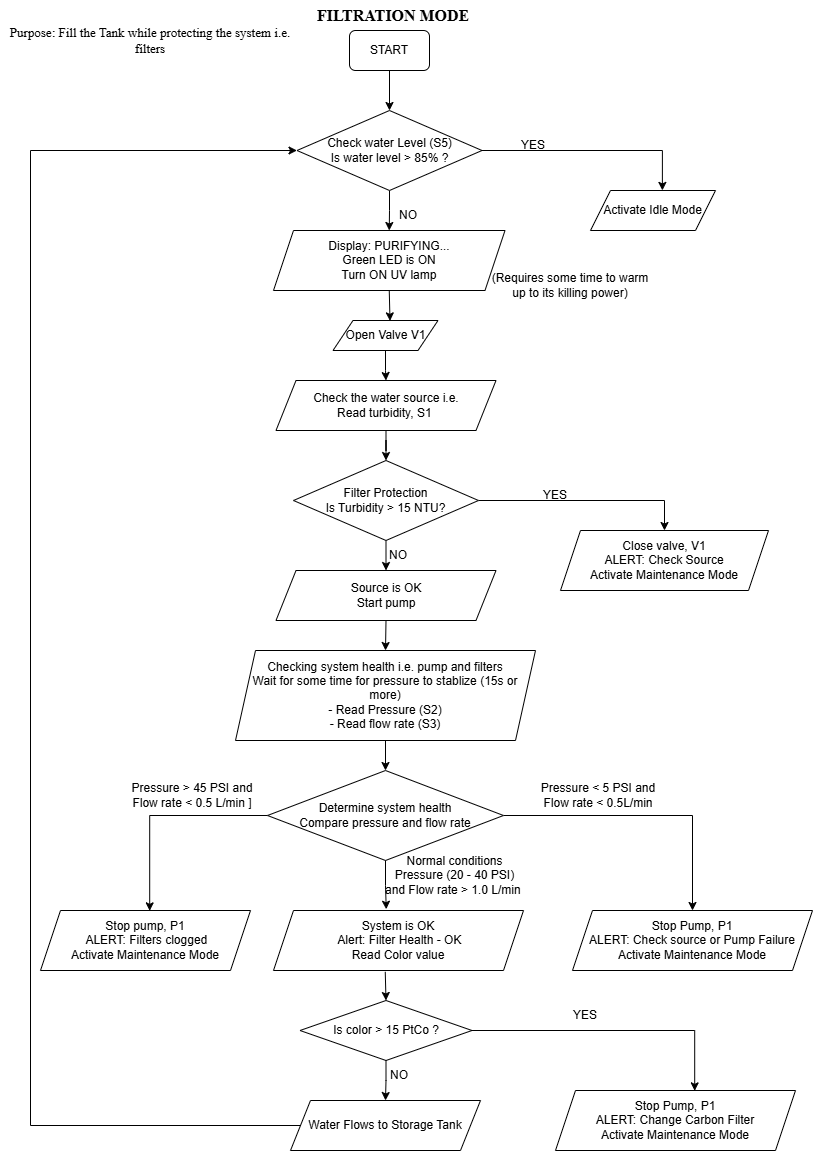

The diagram above was exported from draw.io. Its source (the exported page's mxGraphModel, read from the mxfile embedded in the PNG):
<mxGraphModel dx="786" dy="524" grid="1" gridSize="10" guides="1" tooltips="1" connect="1" arrows="1" fold="1" page="1" pageScale="1" pageWidth="827" pageHeight="1169" math="0" shadow="0">
  <root>
    <mxCell id="0" />
    <mxCell id="1" parent="0" />
    <mxCell id="J3vP7Dq4K83UpRIR04gJ-1" value="&lt;font style=&quot;font-size: 16px;&quot;&gt;FILTRATION MODE&lt;/font&gt;" style="text;html=1;whiteSpace=wrap;strokeColor=none;fillColor=none;align=center;verticalAlign=middle;rounded=0;fontFamily=Times New Roman;fontStyle=1" parent="1" vertex="1">
      <mxGeometry x="318" y="10" width="170" height="30" as="geometry" />
    </mxCell>
    <mxCell id="J3vP7Dq4K83UpRIR04gJ-2" value="&lt;font face=&quot;Times New Roman&quot; style=&quot;font-size: 13px;&quot;&gt;Purpose: Fill the Tank while protecting the system i.e. filters&lt;/font&gt;" style="text;html=1;whiteSpace=wrap;strokeColor=none;fillColor=none;align=center;verticalAlign=middle;rounded=0;" parent="1" vertex="1">
      <mxGeometry x="9.5" y="40" width="300" height="20" as="geometry" />
    </mxCell>
    <mxCell id="UlLjgES_81eehY5mIkyB-1" style="edgeStyle=orthogonalEdgeStyle;rounded=0;orthogonalLoop=1;jettySize=auto;html=1;exitX=0.5;exitY=1;exitDx=0;exitDy=0;entryX=0.5;entryY=0;entryDx=0;entryDy=0;" parent="1" source="J3vP7Dq4K83UpRIR04gJ-4" target="J3vP7Dq4K83UpRIR04gJ-6" edge="1">
      <mxGeometry relative="1" as="geometry" />
    </mxCell>
    <mxCell id="J3vP7Dq4K83UpRIR04gJ-4" value="START" style="rounded=1;whiteSpace=wrap;html=1;" parent="1" vertex="1">
      <mxGeometry x="359" y="40" width="80" height="40" as="geometry" />
    </mxCell>
    <mxCell id="UlLjgES_81eehY5mIkyB-3" style="edgeStyle=orthogonalEdgeStyle;rounded=0;orthogonalLoop=1;jettySize=auto;html=1;exitX=0.5;exitY=1;exitDx=0;exitDy=0;entryX=0.5;entryY=0;entryDx=0;entryDy=0;" parent="1" source="J3vP7Dq4K83UpRIR04gJ-6" target="x0Zk9BML4B5Awz4NNF_B-41" edge="1">
      <mxGeometry relative="1" as="geometry" />
    </mxCell>
    <mxCell id="J3vP7Dq4K83UpRIR04gJ-6" value="Check water Level (S5)&lt;div&gt;Is water level &amp;gt; 85% ?&lt;/div&gt;" style="rhombus;whiteSpace=wrap;html=1;" parent="1" vertex="1">
      <mxGeometry x="306.5" y="120" width="185" height="80" as="geometry" />
    </mxCell>
    <mxCell id="J3vP7Dq4K83UpRIR04gJ-7" value="Activate Idle Mode" style="shape=parallelogram;perimeter=parallelogramPerimeter;whiteSpace=wrap;html=1;fixedSize=1;" parent="1" vertex="1">
      <mxGeometry x="600" y="200" width="125" height="40" as="geometry" />
    </mxCell>
    <mxCell id="J3vP7Dq4K83UpRIR04gJ-8" style="edgeStyle=orthogonalEdgeStyle;rounded=0;orthogonalLoop=1;jettySize=auto;html=1;exitX=1;exitY=0.5;exitDx=0;exitDy=0;entryX=0.575;entryY=-0.002;entryDx=0;entryDy=0;entryPerimeter=0;" parent="1" source="J3vP7Dq4K83UpRIR04gJ-6" target="J3vP7Dq4K83UpRIR04gJ-7" edge="1">
      <mxGeometry relative="1" as="geometry" />
    </mxCell>
    <mxCell id="J3vP7Dq4K83UpRIR04gJ-9" value="YES" style="text;html=1;whiteSpace=wrap;strokeColor=none;fillColor=none;align=center;verticalAlign=middle;rounded=0;" parent="1" vertex="1">
      <mxGeometry x="513" y="140" width="60" height="30" as="geometry" />
    </mxCell>
    <mxCell id="J3vP7Dq4K83UpRIR04gJ-16" style="edgeStyle=orthogonalEdgeStyle;rounded=0;orthogonalLoop=1;jettySize=auto;html=1;exitX=0.5;exitY=1;exitDx=0;exitDy=0;" parent="1" source="J3vP7Dq4K83UpRIR04gJ-11" target="J3vP7Dq4K83UpRIR04gJ-15" edge="1">
      <mxGeometry relative="1" as="geometry" />
    </mxCell>
    <mxCell id="J3vP7Dq4K83UpRIR04gJ-11" value="Open Valve V1" style="shape=parallelogram;perimeter=parallelogramPerimeter;whiteSpace=wrap;html=1;fixedSize=1;" parent="1" vertex="1">
      <mxGeometry x="342.5" y="330" width="105" height="30" as="geometry" />
    </mxCell>
    <mxCell id="J3vP7Dq4K83UpRIR04gJ-13" value="NO" style="text;html=1;whiteSpace=wrap;strokeColor=none;fillColor=none;align=center;verticalAlign=middle;rounded=0;" parent="1" vertex="1">
      <mxGeometry x="387.5" y="210" width="60" height="30" as="geometry" />
    </mxCell>
    <mxCell id="J3vP7Dq4K83UpRIR04gJ-18" style="edgeStyle=orthogonalEdgeStyle;rounded=0;orthogonalLoop=1;jettySize=auto;html=1;exitX=0.5;exitY=1;exitDx=0;exitDy=0;" parent="1" source="J3vP7Dq4K83UpRIR04gJ-15" target="J3vP7Dq4K83UpRIR04gJ-17" edge="1">
      <mxGeometry relative="1" as="geometry" />
    </mxCell>
    <mxCell id="J3vP7Dq4K83UpRIR04gJ-15" value="Check the water source i.e&lt;span style=&quot;background-color: transparent; color: light-dark(rgb(0, 0, 0), rgb(255, 255, 255));&quot;&gt;.&lt;/span&gt;&lt;div&gt;&lt;span style=&quot;background-color: transparent; color: light-dark(rgb(0, 0, 0), rgb(255, 255, 255));&quot;&gt;Read turbidity, S1&lt;/span&gt;&lt;span style=&quot;background-color: transparent; color: light-dark(rgb(0, 0, 0), rgb(255, 255, 255));&quot;&gt;&amp;nbsp;&lt;/span&gt;&lt;/div&gt;" style="shape=parallelogram;perimeter=parallelogramPerimeter;whiteSpace=wrap;html=1;fixedSize=1;" parent="1" vertex="1">
      <mxGeometry x="285.5" y="390" width="220" height="50" as="geometry" />
    </mxCell>
    <mxCell id="J3vP7Dq4K83UpRIR04gJ-20" style="edgeStyle=orthogonalEdgeStyle;rounded=0;orthogonalLoop=1;jettySize=auto;html=1;exitX=1;exitY=0.5;exitDx=0;exitDy=0;entryX=0.5;entryY=0;entryDx=0;entryDy=0;" parent="1" source="J3vP7Dq4K83UpRIR04gJ-17" target="J3vP7Dq4K83UpRIR04gJ-19" edge="1">
      <mxGeometry relative="1" as="geometry" />
    </mxCell>
    <mxCell id="J3vP7Dq4K83UpRIR04gJ-23" style="edgeStyle=orthogonalEdgeStyle;rounded=0;orthogonalLoop=1;jettySize=auto;html=1;exitX=0.5;exitY=1;exitDx=0;exitDy=0;entryX=0.5;entryY=0;entryDx=0;entryDy=0;" parent="1" source="J3vP7Dq4K83UpRIR04gJ-17" target="J3vP7Dq4K83UpRIR04gJ-22" edge="1">
      <mxGeometry relative="1" as="geometry" />
    </mxCell>
    <mxCell id="J3vP7Dq4K83UpRIR04gJ-17" value="Filter Protection&lt;div&gt;Is Turbidity &amp;gt; 15 NTU?&lt;/div&gt;" style="rhombus;whiteSpace=wrap;html=1;" parent="1" vertex="1">
      <mxGeometry x="303" y="470" width="185" height="80" as="geometry" />
    </mxCell>
    <mxCell id="J3vP7Dq4K83UpRIR04gJ-19" value="Close valve, V1&lt;div&gt;ALERT: Check Source&lt;/div&gt;&lt;div&gt;Activate Maintenance Mode&lt;/div&gt;" style="shape=parallelogram;perimeter=parallelogramPerimeter;whiteSpace=wrap;html=1;fixedSize=1;" parent="1" vertex="1">
      <mxGeometry x="570" y="540" width="208" height="60" as="geometry" />
    </mxCell>
    <mxCell id="J3vP7Dq4K83UpRIR04gJ-21" value="YES" style="text;html=1;whiteSpace=wrap;strokeColor=none;fillColor=none;align=center;verticalAlign=middle;rounded=0;" parent="1" vertex="1">
      <mxGeometry x="535" y="490" width="60" height="30" as="geometry" />
    </mxCell>
    <mxCell id="x0Zk9BML4B5Awz4NNF_B-4" style="edgeStyle=orthogonalEdgeStyle;rounded=0;orthogonalLoop=1;jettySize=auto;html=1;exitX=0.5;exitY=1;exitDx=0;exitDy=0;entryX=0.5;entryY=0;entryDx=0;entryDy=0;" parent="1" source="J3vP7Dq4K83UpRIR04gJ-22" target="x0Zk9BML4B5Awz4NNF_B-1" edge="1">
      <mxGeometry relative="1" as="geometry" />
    </mxCell>
    <mxCell id="J3vP7Dq4K83UpRIR04gJ-22" value="Source is OK&lt;div&gt;Start pump&lt;/div&gt;" style="shape=parallelogram;perimeter=parallelogramPerimeter;whiteSpace=wrap;html=1;fixedSize=1;" parent="1" vertex="1">
      <mxGeometry x="285.5" y="580" width="220" height="50" as="geometry" />
    </mxCell>
    <mxCell id="J3vP7Dq4K83UpRIR04gJ-24" value="NO" style="text;html=1;whiteSpace=wrap;strokeColor=none;fillColor=none;align=center;verticalAlign=middle;rounded=0;" parent="1" vertex="1">
      <mxGeometry x="378" y="550" width="60" height="30" as="geometry" />
    </mxCell>
    <mxCell id="x0Zk9BML4B5Awz4NNF_B-9" style="edgeStyle=orthogonalEdgeStyle;rounded=0;orthogonalLoop=1;jettySize=auto;html=1;exitX=0.5;exitY=1;exitDx=0;exitDy=0;entryX=0.5;entryY=0;entryDx=0;entryDy=0;" parent="1" source="x0Zk9BML4B5Awz4NNF_B-1" target="x0Zk9BML4B5Awz4NNF_B-5" edge="1">
      <mxGeometry relative="1" as="geometry" />
    </mxCell>
    <mxCell id="x0Zk9BML4B5Awz4NNF_B-1" value="Checking system health i.e. pump and filters&lt;div&gt;Wait for some time for pressure to stablize (15s or more)&lt;/div&gt;&lt;div&gt;- Read Pressure (S2)&lt;/div&gt;&lt;div&gt;- Read flow rate (S3)&lt;/div&gt;" style="shape=parallelogram;perimeter=parallelogramPerimeter;whiteSpace=wrap;html=1;fixedSize=1;" parent="1" vertex="1">
      <mxGeometry x="245" y="660" width="300" height="90" as="geometry" />
    </mxCell>
    <mxCell id="x0Zk9BML4B5Awz4NNF_B-33" style="edgeStyle=orthogonalEdgeStyle;rounded=0;orthogonalLoop=1;jettySize=auto;html=1;exitX=1;exitY=0.5;exitDx=0;exitDy=0;entryX=0.5;entryY=0;entryDx=0;entryDy=0;" parent="1" source="x0Zk9BML4B5Awz4NNF_B-5" edge="1">
      <mxGeometry relative="1" as="geometry">
        <mxPoint x="702.0000000000005" y="920" as="targetPoint" />
      </mxGeometry>
    </mxCell>
    <mxCell id="x0Zk9BML4B5Awz4NNF_B-5" value="&lt;div&gt;Determine system health&lt;/div&gt;Compare pressure and flow rate" style="rhombus;whiteSpace=wrap;html=1;" parent="1" vertex="1">
      <mxGeometry x="277" y="780" width="236" height="90" as="geometry" />
    </mxCell>
    <mxCell id="x0Zk9BML4B5Awz4NNF_B-6" value="Stop pump, P1&lt;div&gt;&amp;nbsp;ALERT: Filters clogged&lt;/div&gt;&lt;div&gt;Activate Maintenance Mode&lt;/div&gt;" style="shape=parallelogram;perimeter=parallelogramPerimeter;whiteSpace=wrap;html=1;fixedSize=1;" parent="1" vertex="1">
      <mxGeometry x="50" y="920" width="210" height="60" as="geometry" />
    </mxCell>
    <mxCell id="x0Zk9BML4B5Awz4NNF_B-8" value="Pressure &amp;gt; 45 PSI and&lt;div&gt;Flow rate &amp;lt; 0.5 L/min&lt;span style=&quot;background-color: transparent; color: light-dark(rgb(0, 0, 0), rgb(255, 255, 255));&quot;&gt;&amp;nbsp;&lt;/span&gt;&lt;span style=&quot;background-color: transparent; color: light-dark(rgb(0, 0, 0), rgb(255, 255, 255));&quot;&gt;]&lt;/span&gt;&lt;/div&gt;" style="text;html=1;whiteSpace=wrap;strokeColor=none;fillColor=none;align=center;verticalAlign=middle;rounded=0;" parent="1" vertex="1">
      <mxGeometry x="127" y="790" width="150" height="30" as="geometry" />
    </mxCell>
    <mxCell id="x0Zk9BML4B5Awz4NNF_B-10" value="Stop Pump, P1&lt;div&gt;ALERT: Check source or Pump Failure&lt;/div&gt;&lt;div&gt;Activate Maintenance Mode&lt;/div&gt;" style="shape=parallelogram;perimeter=parallelogramPerimeter;whiteSpace=wrap;html=1;fixedSize=1;" parent="1" vertex="1">
      <mxGeometry x="582" y="920" width="240" height="60" as="geometry" />
    </mxCell>
    <mxCell id="x0Zk9BML4B5Awz4NNF_B-12" value="Pressure &amp;lt; 5 PSI and&lt;div&gt;Flow rate &amp;lt; 0.5L/min&lt;/div&gt;" style="text;html=1;whiteSpace=wrap;strokeColor=none;fillColor=none;align=center;verticalAlign=middle;rounded=0;" parent="1" vertex="1">
      <mxGeometry x="533" y="790" width="150" height="30" as="geometry" />
    </mxCell>
    <mxCell id="x0Zk9BML4B5Awz4NNF_B-14" value="System is OK&lt;div&gt;&amp;nbsp;Alert: Filter Health - OK&lt;/div&gt;&lt;div&gt;Read Color value&lt;/div&gt;" style="shape=parallelogram;perimeter=parallelogramPerimeter;whiteSpace=wrap;html=1;fixedSize=1;" parent="1" vertex="1">
      <mxGeometry x="283" y="920" width="250" height="60" as="geometry" />
    </mxCell>
    <mxCell id="x0Zk9BML4B5Awz4NNF_B-15" style="edgeStyle=orthogonalEdgeStyle;rounded=0;orthogonalLoop=1;jettySize=auto;html=1;exitX=0.5;exitY=1;exitDx=0;exitDy=0;entryX=0.451;entryY=-0.021;entryDx=0;entryDy=0;entryPerimeter=0;" parent="1" source="x0Zk9BML4B5Awz4NNF_B-5" target="x0Zk9BML4B5Awz4NNF_B-14" edge="1">
      <mxGeometry relative="1" as="geometry" />
    </mxCell>
    <mxCell id="x0Zk9BML4B5Awz4NNF_B-16" value="&lt;div&gt;Normal conditions&lt;/div&gt;Pressure (20 - 40 PSI) and Flow rate &amp;gt; 1.0 L/min&amp;nbsp;" style="text;html=1;whiteSpace=wrap;strokeColor=none;fillColor=none;align=center;verticalAlign=middle;rounded=0;" parent="1" vertex="1">
      <mxGeometry x="392.5" y="870" width="142.5" height="30" as="geometry" />
    </mxCell>
    <mxCell id="x0Zk9BML4B5Awz4NNF_B-17" value="&lt;div&gt;Is color &amp;gt; 15 PtCo ?&lt;/div&gt;" style="rhombus;whiteSpace=wrap;html=1;" parent="1" vertex="1">
      <mxGeometry x="309.5" y="1010" width="172" height="60" as="geometry" />
    </mxCell>
    <mxCell id="x0Zk9BML4B5Awz4NNF_B-19" value="Stop Pump, P1&lt;div&gt;ALERT: Change Carbon Filter&lt;/div&gt;&lt;div&gt;Activate Maintenance Mode&lt;/div&gt;" style="shape=parallelogram;perimeter=parallelogramPerimeter;whiteSpace=wrap;html=1;fixedSize=1;" parent="1" vertex="1">
      <mxGeometry x="565" y="1100" width="240" height="60" as="geometry" />
    </mxCell>
    <mxCell id="x0Zk9BML4B5Awz4NNF_B-21" value="YES" style="text;html=1;whiteSpace=wrap;strokeColor=none;fillColor=none;align=center;verticalAlign=middle;rounded=0;" parent="1" vertex="1">
      <mxGeometry x="565" y="1010" width="60" height="30" as="geometry" />
    </mxCell>
    <mxCell id="x0Zk9BML4B5Awz4NNF_B-44" style="edgeStyle=orthogonalEdgeStyle;rounded=0;orthogonalLoop=1;jettySize=auto;html=1;exitX=0;exitY=0.5;exitDx=0;exitDy=0;entryX=0;entryY=0.5;entryDx=0;entryDy=0;" parent="1" source="x0Zk9BML4B5Awz4NNF_B-22" target="J3vP7Dq4K83UpRIR04gJ-6" edge="1">
      <mxGeometry relative="1" as="geometry">
        <mxPoint x="290" y="170" as="targetPoint" />
        <Array as="points">
          <mxPoint x="40" y="1135" />
          <mxPoint x="40" y="160" />
        </Array>
      </mxGeometry>
    </mxCell>
    <mxCell id="x0Zk9BML4B5Awz4NNF_B-22" value="&lt;div&gt;Water Flows to Storage Tank&lt;/div&gt;" style="shape=parallelogram;perimeter=parallelogramPerimeter;whiteSpace=wrap;html=1;fixedSize=1;" parent="1" vertex="1">
      <mxGeometry x="300" y="1110" width="190" height="50" as="geometry" />
    </mxCell>
    <mxCell id="x0Zk9BML4B5Awz4NNF_B-24" value="NO" style="text;html=1;whiteSpace=wrap;strokeColor=none;fillColor=none;align=center;verticalAlign=middle;rounded=0;" parent="1" vertex="1">
      <mxGeometry x="379" y="1070" width="60" height="30" as="geometry" />
    </mxCell>
    <mxCell id="x0Zk9BML4B5Awz4NNF_B-32" style="edgeStyle=orthogonalEdgeStyle;rounded=0;orthogonalLoop=1;jettySize=auto;html=1;entryX=0.52;entryY=0.006;entryDx=0;entryDy=0;entryPerimeter=0;" parent="1" source="x0Zk9BML4B5Awz4NNF_B-5" target="x0Zk9BML4B5Awz4NNF_B-6" edge="1">
      <mxGeometry relative="1" as="geometry" />
    </mxCell>
    <mxCell id="x0Zk9BML4B5Awz4NNF_B-35" style="edgeStyle=orthogonalEdgeStyle;rounded=0;orthogonalLoop=1;jettySize=auto;html=1;entryX=0.58;entryY=0.006;entryDx=0;entryDy=0;entryPerimeter=0;" parent="1" source="x0Zk9BML4B5Awz4NNF_B-17" target="x0Zk9BML4B5Awz4NNF_B-19" edge="1">
      <mxGeometry relative="1" as="geometry" />
    </mxCell>
    <mxCell id="x0Zk9BML4B5Awz4NNF_B-37" style="edgeStyle=orthogonalEdgeStyle;rounded=0;orthogonalLoop=1;jettySize=auto;html=1;exitX=0.5;exitY=0;exitDx=0;exitDy=0;entryX=0.447;entryY=1.022;entryDx=0;entryDy=0;entryPerimeter=0;endArrow=none;endFill=0;startArrow=classic;startFill=1;" parent="1" source="x0Zk9BML4B5Awz4NNF_B-17" target="x0Zk9BML4B5Awz4NNF_B-14" edge="1">
      <mxGeometry relative="1" as="geometry" />
    </mxCell>
    <mxCell id="x0Zk9BML4B5Awz4NNF_B-38" style="edgeStyle=orthogonalEdgeStyle;rounded=0;orthogonalLoop=1;jettySize=auto;html=1;entryX=0.5;entryY=0;entryDx=0;entryDy=0;" parent="1" source="x0Zk9BML4B5Awz4NNF_B-17" target="x0Zk9BML4B5Awz4NNF_B-22" edge="1">
      <mxGeometry relative="1" as="geometry" />
    </mxCell>
    <mxCell id="x0Zk9BML4B5Awz4NNF_B-41" value="Display: PURIFYING...&lt;div&gt;&lt;div&gt;&lt;div&gt;Green LED is ON&lt;/div&gt;&lt;/div&gt;&lt;/div&gt;&lt;div&gt;Turn ON UV lamp&lt;/div&gt;" style="shape=parallelogram;perimeter=parallelogramPerimeter;whiteSpace=wrap;html=1;fixedSize=1;" parent="1" vertex="1">
      <mxGeometry x="283" y="240" width="231.5" height="60" as="geometry" />
    </mxCell>
    <mxCell id="f_OTB6PqYMaUYLKDHtzq-1" value="(Requires some time to warm up to its killing power)" style="text;html=1;whiteSpace=wrap;strokeColor=none;fillColor=none;align=center;verticalAlign=middle;rounded=0;" parent="1" vertex="1">
      <mxGeometry x="500" y="280" width="160" height="30" as="geometry" />
    </mxCell>
    <mxCell id="UlLjgES_81eehY5mIkyB-4" style="edgeStyle=orthogonalEdgeStyle;rounded=0;orthogonalLoop=1;jettySize=auto;html=1;exitX=0.5;exitY=1;exitDx=0;exitDy=0;entryX=0.543;entryY=0.013;entryDx=0;entryDy=0;entryPerimeter=0;" parent="1" source="x0Zk9BML4B5Awz4NNF_B-41" target="J3vP7Dq4K83UpRIR04gJ-11" edge="1">
      <mxGeometry relative="1" as="geometry" />
    </mxCell>
  </root>
</mxGraphModel>